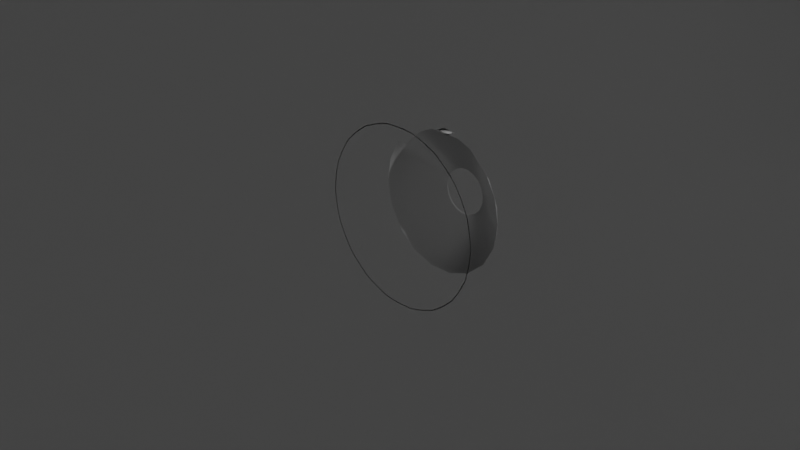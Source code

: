 # Source: ESAS_Crew_Module.blend  (saved by Blender 4.2.66; exported with 4.5.12 LTS)
import bpy
from mathutils import Matrix  # noqa: F401  (used for matrix-valued properties, if any)

bpy.ops.wm.read_factory_settings(use_empty=True)
scene = bpy.context.scene
scene.name = 'Scene'

# ---- collections
col_collection = bpy.data.collections.new('Collection'); scene.collection.children.link(col_collection)

# ---- materials (node trees are filled in below, after node groups)
mat_esascrmod_01 = bpy.data.materials.new('esascrmod_01')
mat_esascrmod_01.diffuse_color = (0.4, 0.4, 0.4, 1.0)
mat_esascrmod_01.roughness = 0.41
mat_esascrmod_01.specular_intensity = 0.69
mat_esascrmod_01.line_color = (0.298, 0.298, 0.298, 0.0)
mat_esascrmod_02 = bpy.data.materials.new('esascrmod_02')
mat_esascrmod_02.diffuse_color = (0.4, 0.4, 0.4, 1.0)
mat_esascrmod_02.roughness = 0.41
mat_esascrmod_02.specular_intensity = 0.69
mat_esascrmod_02.line_color = (0.298, 0.298, 0.298, 0.0)

# ---- material node trees
mat_esascrmod_01.use_nodes = True; mat_esascrmod_01.node_tree.nodes.clear()
_N = mat_esascrmod_01.node_tree.nodes; _L = mat_esascrmod_01.node_tree.links
n0 = _N.new('ShaderNodeBsdfPrincipled'); n0.name = 'Principled BSDF'; n0.location = (10, 300)
n0.inputs[0].default_value = (0.4, 0.4, 0.4, 1.0)
n0.inputs[2].default_value = 0.41
n0.inputs[13].default_value = 0.69
n0.inputs[27].default_value = (0.298, 0.298, 0.298, 1.0)
n1 = _N.new('ShaderNodeOutputMaterial'); n1.name = 'Material Output'; n1.location = (300, 300)
_L.new(n0.outputs[0], n1.inputs[0])
n1.is_active_output = True
mat_esascrmod_02.use_nodes = True; mat_esascrmod_02.node_tree.nodes.clear()
_N = mat_esascrmod_02.node_tree.nodes; _L = mat_esascrmod_02.node_tree.links
n0 = _N.new('ShaderNodeBsdfPrincipled'); n0.name = 'Principled BSDF'; n0.location = (10, 300)
n0.inputs[0].default_value = (0.4, 0.4, 0.4, 1.0)
n0.inputs[2].default_value = 0.41
n0.inputs[13].default_value = 0.69
n0.inputs[27].default_value = (0.298, 0.298, 0.298, 1.0)
n1 = _N.new('ShaderNodeOutputMaterial'); n1.name = 'Material Output'; n1.location = (300, 300)
_L.new(n0.outputs[0], n1.inputs[0])
n1.is_active_output = True

# ---- world
world_ambient__esas_crew_module = bpy.data.worlds.new('Ambient: ESAS Crew Module'); scene.world = world_ambient__esas_crew_module
world_ambient__esas_crew_module.use_nodes = True; world_ambient__esas_crew_module.node_tree.nodes.clear()
_N = world_ambient__esas_crew_module.node_tree.nodes; _L = world_ambient__esas_crew_module.node_tree.links
n0 = _N.new('ShaderNodeBackground'); n0.name = 'Background'; n0.location = (10, 300)
n0.inputs[0].default_value = (0.0, 0.0, 0.0, 1.0)
n1 = _N.new('ShaderNodeOutputWorld'); n1.name = 'World Output'; n1.location = (440, 160)
n2 = _N.new('ShaderNodeRGB'); n2.name = 'RGB'; n2.location = (-200, -30)
n2.label = 'Ambient Color'
n2.outputs[0].default_value = (1.0, 1.0, 1.0, 1.0)
n3 = _N.new('ShaderNodeMix'); n3.name = 'Mix'; n3.location = (-200, 170)
n3.label = 'Ambient Mix'
n4 = _N.new('ShaderNodeMath'); n4.name = 'Math'; n4.location = (-1140, 100)
n5 = _N.new('ShaderNodeEmission'); n5.name = 'Emission'; n5.location = (10, 160)
n5.label = 'Ambient'
n6 = _N.new('ShaderNodeMixShader'); n6.name = 'Surface'; n6.location = (220, 280)
n6.label = 'Surface'
n7 = _N.new('ShaderNodeLightFalloff'); n7.name = 'Light Falloff'; n7.location = (-1140, -80)
n8 = _N.new('ShaderNodeLightPath'); n8.name = 'Light Path'; n8.location = (-1340, 70)
_L.new(n8.outputs[0], n4.inputs[0])
_L.new(n8.outputs[3], n4.inputs[1])
_L.new(n8.outputs[5], n7.inputs[0])
_L.new(n8.outputs[2], n7.inputs[1])
_L.new(n7.outputs[0], n3.inputs[2])
_L.new(n4.outputs[0], n0.inputs[1])
_L.new(n4.outputs[0], n5.inputs[1])
_L.new(n4.outputs[0], n3.inputs[3])
_L.new(n3.outputs[0], n6.inputs[0])
_L.new(n5.outputs[0], n6.inputs[2])
_L.new(n2.outputs[0], n5.inputs[0])
_L.new(n6.outputs[0], n1.inputs[0])
_L.new(n0.outputs[0], n6.inputs[1])
n1.is_active_output = True
world_ambient__esas_crew_module.color = (1.0, 1.0, 1.0)

# ---- cameras
cam_camera = bpy.data.cameras.new('Camera')
cam_camera.clip_end = 100.0
cam_camera.ortho_scale = 7.314

# ---- lights
light_light = bpy.data.lights.new('Light', 'POINT')
light_light.energy = 1000.0
light_light.shadow_soft_size = 0.1

# ---- meshes
me_esascrmod = bpy.data.meshes.new('esascrmod_')
me_esascrmod.from_pydata([(-0.9983, 0.0, -0.05867), (-0.9983, 0.0, 0.05867), (-0.9581, 0.0, -0.2863), (-0.9581, 0.0, 0.2863), (-0.918, 0.0, -0.3966), (-0.918, 0.0, 0.3966), (-0.8062, 0.5912, -0.02311), (-0.8024, 0.0, -0.5967), (-0.8024, 0.0, 0.5967), (-0.7833, 0.6161, 0.08307), (-0.7655, 0.5912, 0.254), (-0.7645, 0.6161, -0.1898), (-0.7496, 0.5912, -0.2974), (-0.727, 0.0, 0.6866), (-0.727, 0.0, -0.6866), (-0.7077, 0.6161, 0.346), (-0.6534, 0.6161, -0.4399), (-0.645, 0.5908, 0.4847), (-0.6027, 0.5912, -0.5359), (-0.5883, 0.6663, 0.4583), (-0.55, 0.0, -0.8352), (-0.55, 0.0, 0.8352), (-0.4636, 0.6161, -0.6368), (-0.4483, 0.0, -0.8939), (-0.4483, 0.0, 0.8939), (-0.3831, 0.5912, -0.7097), (-0.3801, 0.653, 0.6551), (-0.2592, 0.9656, -0.02032), (-0.2506, 0.9656, 0.06957), (-0.2367, 0.9656, -0.1078), (-0.2311, 0.0, -0.9729), (-0.2311, 0.0, 0.9729), (-0.2178, 0.6161, -0.757), (-0.2116, 0.9656, 0.1511), (-0.1855, 0.9656, -0.1822), (-0.1853, 0.6326, 0.752), (-0.1472, 0.9656, 0.2143), (-0.1172, 0.5912, -0.7979), (-0.1156, 0.0, -0.9933), (-0.1156, 0.0, 0.9933), (-0.112, 0.9656, -0.2347), (-0.09367, 0.5907, 0.8014), (-0.06502, 0.9656, 0.2518), (-0.02501, 0.9656, -0.2588), (-0.02403, 0.5372, 0.8093), (-0.02015, 0.5871, 0.8093), (-0.01628, 0.6369, 0.8093), (-0.003876, 0.5356, 0.8107), (-0.002219, 0.6354, 0.8107), (0.0, 0.5855, 0.8107), (0.002219, 0.5355, 0.8107), (0.003876, 0.6353, 0.8107), (0.02501, 0.9656, 0.2588), (0.05421, 0.6161, -0.7858), (0.06502, 0.9656, -0.2518), (0.112, 0.9656, 0.2347), (0.1156, 0.0, -0.9933), (0.1156, 0.0, 0.9933), (0.1299, 0.6413, 0.7955), (0.1321, 0.5914, 0.7955), (0.1343, 0.5414, 0.7955), (0.1472, 0.9656, -0.2143), (0.1628, 0.5912, -0.7899), (0.1672, 0.5912, 0.789), (0.1855, 0.9656, 0.1822), (0.1882, 0.6335, 0.7505), (0.2116, 0.9656, -0.1511), (0.2311, 0.0, -0.9729), (0.2311, 0.0, 0.9729), (0.2367, 0.9656, 0.1078), (0.2506, 0.9656, -0.06957), (0.2592, 0.9656, 0.02032), (0.2773, 0.5855, 0.7618), (0.3197, 0.6161, -0.7199), (0.3246, 0.6754, 0.6622), (0.4231, 0.5912, -0.6866), (0.4483, 0.0, -0.8939), (0.4483, 0.0, 0.8939), (0.5467, 0.6161, -0.5671), (0.55, 0.0, -0.8352), (0.55, 0.0, 0.8352), (0.6324, 0.5912, -0.5005), (0.6344, 0.5912, 0.4981), (0.6478, 0.6153, 0.4491), (0.7077, 0.6161, -0.346), (0.727, 0.0, -0.6866), (0.727, 0.0, 0.6866), (0.7496, 0.5912, 0.2974), (0.7645, 0.6161, 0.1898), (0.7655, 0.5912, -0.254), (0.7833, 0.6161, -0.08307), (0.8024, 0.0, -0.5967), (0.8024, 0.0, 0.5967), (0.8062, 0.5912, 0.02311), (0.918, 0.0, -0.3966), (0.918, 0.0, 0.3966), (0.9581, 0.0, -0.2863), (0.9581, 0.0, 0.2863), (0.9983, 0.0, -0.05867), (0.9983, 0.0, 0.05867)], [], [(88, 90, 71), (71, 69, 88), (83, 88, 69), (69, 64, 83), (74, 83, 64), (64, 55, 74), (65, 74, 55), (55, 52, 65), (35, 65, 52), (52, 42, 35), (26, 35, 42), (42, 36, 26), (19, 26, 36), (36, 33, 19), (15, 19, 33), (33, 28, 15), (9, 15, 28), (28, 27, 9), (11, 9, 27), (27, 29, 11), (16, 11, 29), (29, 34, 16), (22, 16, 34), (34, 40, 22), (32, 22, 40), (40, 43, 32), (53, 32, 43), (43, 54, 53), (73, 53, 54), (54, 61, 73), (78, 73, 61), (61, 66, 78), (84, 78, 66), (66, 70, 84), (90, 84, 70), (70, 71, 90), (88, 87, 93), (93, 90, 88), (83, 82, 87), (87, 88, 83), (59, 63, 72), (45, 41, 49), (44, 47, 51), (44, 51, 46), (47, 44, 46), (47, 46, 51), (49, 63, 59), (58, 48, 50), (58, 50, 60), (48, 58, 60), (48, 60, 50), (15, 10, 17), (17, 19, 15), (9, 6, 10), (10, 15, 9), (11, 12, 6), (6, 9, 11), (16, 18, 12), (12, 11, 16), (22, 25, 18), (18, 16, 22), (32, 37, 25), (25, 22, 32), (53, 62, 37), (37, 32, 53), (73, 75, 62), (62, 53, 73), (78, 81, 75), (75, 73, 78), (84, 89, 81), (81, 78, 84), (90, 93, 89), (89, 84, 90), (97, 98, 99), (99, 95, 97), (92, 97, 95), (95, 86, 92), (80, 92, 86), (86, 77, 80), (68, 80, 77), (77, 57, 68), (39, 68, 57), (57, 31, 39), (24, 39, 31), (31, 21, 24), (13, 24, 21), (21, 8, 13), (5, 13, 8), (8, 3, 5), (1, 5, 3), (3, 0, 1), (0, 2, 1), (0, 4, 2), (7, 2, 4), (4, 14, 7), (20, 7, 14), (14, 23, 20), (30, 20, 23), (23, 38, 30), (56, 30, 38), (38, 67, 56), (76, 56, 67), (67, 79, 76), (85, 76, 79), (79, 91, 85), (94, 85, 91), (91, 96, 94), (98, 94, 96), (96, 99, 98)])
me_esascrmod.polygons.foreach_set('use_smooth', [True] * 109)
me_esascrmod.materials.append(mat_esascrmod_01)
me_esascrmod.update()
me_esascrmod1 = bpy.data.meshes.new('esascrmod1')
me_esascrmod1.from_pydata([(-83.17, -24.0, -2.4e-05), (-78.15, -24.0, -28.45), (-78.15, -24.0, 28.45), (-63.71, -24.0, 53.46), (-63.71, -24.0, -53.46), (-43.45, 4.592, 43.51), (-41.58, -24.0, 72.03), (-41.58, -24.0, -72.03), (-36.09, 22.29, 33.0), (-36.09, 9.328, 33.0), (-32.61, 4.592, 52.61), (-26.81, 52.85, -8e-06), (-25.19, 52.85, 9.17), (-25.19, 52.85, -9.17), (-24.54, 23.99, 41.08), (-24.54, 4.592, 41.08), (-20.54, 52.85, 17.23), (-20.54, 52.85, -17.23), (-16.76, 56.59, -7e-06), (-16.76, 55.55, -7e-06), (-16.59, -11.51, 71.53), (-16.58, -11.51, 71.53), (-16.3, 12.8, 52.94), (-16.3, 12.83, 52.92), (-16.15, 12.65, 52.73), (-16.15, -11.95, 70.93), (-15.97, -11.11, 71.45), (-15.8, 56.53, -3.104), (-15.75, 56.59, -5.732), (-15.75, 55.55, -5.732), (-15.75, 56.59, 5.732), (-15.75, 55.55, 5.732), (-15.71, 12.62, 53.31), (-15.65, 13.59, 52.57), (-15.5, 12.4, 53.01), (-15.5, -11.61, 70.78), (-15.12, 56.39, -2.713), (-15.0, 56.53, -4.493), (-14.98, 13.49, 52.89), (-14.78, 57.98, -4.365), (-14.63, -13.41, 73.7), (-14.63, -13.41, 73.7), (-14.44, -24.0, 81.9), (-14.44, -24.0, -81.9), (-14.32, 56.39, -4.102), (-14.18, 15.33, 51.78), (-14.17, 15.33, 51.78), (-14.12, -12.96, 73.54), (-14.1, 57.84, -3.974), (-14.06, -14.08, 72.81), (-13.89, 14.99, 51.32), (-13.68, 15.05, 52.17), (-13.54, -13.68, 72.58), (-13.41, 56.59, -6e-06), (-13.41, 53.99, -6e-06), (-13.41, 52.85, 23.22), (-13.41, 52.85, -23.22), (-13.37, 14.65, 51.64), (-13.12, -13.61, 74.41), (-13.05, -13.05, 74.0), (-12.98, 62.05, -6.031), (-12.89, 61.67, -6.331), (-12.84, 56.59, 10.77), (-12.84, 55.55, 10.77), (-12.84, 56.59, -10.77), (-12.84, 55.55, -10.77), (-12.6, 56.59, -4.585), (-12.6, 53.99, -4.585), (-12.6, 56.59, 4.585), (-12.6, 53.99, 4.585), (-12.31, 61.91, -5.64), (-12.21, 61.53, -5.94), (-11.83, 61.67, -8.159), (-11.63, 62.05, -8.383), (-11.53, -14.05, 74.72), (-11.45, 16.76, 51.67), (-11.45, 16.76, 51.67), (-11.35, 56.53, -10.81), (-11.16, 61.53, -7.768), (-11.1, 58.13, -10.67), (-11.05, -13.51, 74.33), (-11.03, 16.13, 50.81), (-11.03, -14.8, 73.7), (-11.02, 16.31, 52.17), (-10.95, 61.91, -7.992), (-10.67, 56.39, -10.42), (-10.58, 15.62, 51.23), (-10.58, -14.25, 73.34), (-10.5, 56.53, -12.28), (-10.43, 57.99, -10.28), (-10.27, 56.59, 8.618), (-10.27, 53.99, 8.618), (-10.27, 56.59, -8.618), (-10.27, 53.99, -8.618), (-9.822, 56.39, -11.89), (-9.272, 16.6, 52.58), (-9.203, 17.15, 52.19), (-8.379, 56.59, 14.51), (-8.379, 55.55, 14.51), (-8.379, 56.59, -14.51), (-8.379, 55.55, -14.51), (-6.703, 56.59, 11.61), (-6.703, 53.99, 11.61), (-6.703, 56.59, -11.61), (-6.703, 53.99, -11.61), (-5.161, 56.39, 14.54), (-5.161, 56.53, 15.32), (-4.797, 0.7531, 63.82), (-4.797, 1.422, 64.78), (-4.656, 52.85, 26.4), (-4.656, 52.85, -26.4), (-4.115, 2.84, 62.36), (-4.115, 3.508, 63.32), (-4.115, -1.333, 65.28), (-4.115, -0.6648, 66.24), (-3.779, 1.039, 64.23), (-3.779, 1.422, 64.78), (-3.466, 57.99, 14.26), (-3.466, 56.39, 14.54), (-3.466, 58.13, 15.04), (-3.466, 56.53, 15.32), (-3.233, 2.708, 63.06), (-3.233, 3.091, 63.61), (-3.233, -0.6303, 65.4), (-3.233, -0.2475, 65.95), (-2.91, 56.59, 16.5), (-2.91, 55.55, 16.5), (-2.91, 56.59, -16.5), (-2.91, 55.55, -16.5), (-2.328, 56.59, 13.2), (-2.328, 53.99, 13.2), (-2.328, 56.59, -13.2), (-2.328, 53.99, -13.2), (-2.25, 4.367, 61.29), (-2.25, 5.036, 62.25), (-2.25, -2.861, 66.35), (-2.25, -2.192, 67.31), (-1.741, 3.93, 62.21), (-1.741, 4.313, 62.75), (-1.741, -1.852, 66.26), (-1.741, -1.469, 66.8), (-1.219, 61.91, 13.57), (-1.219, 62.05, 14.35), (-0.9214, 61.53, 13.63), (-0.9214, 61.67, 14.42), (0.2968, 4.926, 60.9), (0.2968, 5.595, 61.86), (0.2968, 4.377, 61.89), (0.2968, 4.76, 62.44), (0.2968, -2.299, 66.57), (0.2968, -1.917, 67.12), (0.2968, -3.42, 66.75), (0.2968, -2.751, 67.7), (0.4255, -13.38, 74.24), (0.4255, 16.4, 51.2), (0.4255, 15.81, 51.64), (0.4255, 17.14, 52.19), (0.4255, -13.98, 74.67), (0.4255, 16.55, 52.62), (0.4255, -13.86, 73.59), (0.4255, -14.45, 74.03), (0.4255, -13.98, 74.67), (1.189, 61.53, 13.63), (1.189, 61.67, 14.42), (1.496, 61.91, 13.57), (1.496, 62.05, 14.35), (2.328, 56.59, 13.2), (2.328, 53.99, 13.2), (2.328, 56.59, -13.2), (2.328, 53.99, -13.2), (2.335, 3.93, 62.21), (2.335, 4.313, 62.75), (2.335, -1.852, 66.26), (2.335, -1.469, 66.8), (2.844, 4.367, 61.29), (2.844, 5.036, 62.25), (2.844, -2.861, 66.35), (2.844, -2.192, 67.31), (2.91, 56.59, 16.5), (2.91, 55.55, 16.5), (2.91, 56.59, -16.5), (2.91, 55.55, -16.5), (3.826, 2.708, 63.06), (3.826, 3.091, 63.61), (3.826, -0.6302, 65.4), (3.826, -0.2475, 65.95), (3.834, 57.84, 14.28), (3.834, 56.39, 14.54), (3.834, 57.98, 15.07), (3.834, 56.53, 15.32), (4.372, 1.039, 64.23), (4.372, 1.422, 64.78), (4.656, 52.85, 26.4), (4.656, 52.85, -26.4), (4.709, 2.84, 62.36), (4.709, 3.508, 63.32), (4.709, -1.333, 65.28), (4.709, -0.6648, 66.24), (5.391, 0.7531, 63.82), (5.391, 1.422, 64.78), (5.438, 56.39, 14.54), (5.438, 56.53, 15.32), (6.703, 56.59, 11.61), (6.703, 53.99, 11.61), (6.703, 56.59, -11.61), (6.703, 53.99, -11.61), (8.379, 56.59, 14.51), (8.379, 55.55, 14.51), (8.379, 56.59, -14.51), (8.379, 55.55, -14.51), (9.203, 17.15, 52.19), (9.272, 16.6, 52.59), (10.1, 56.39, -11.89), (10.27, 56.59, 8.618), (10.27, 53.99, 8.618), (10.27, 56.59, -8.618), (10.27, 53.99, -8.618), (10.68, 57.84, -10.38), (10.78, 56.53, -12.28), (10.9, 56.39, -10.5), (11.23, 61.91, -7.992), (11.36, 57.98, -10.77), (11.43, 15.62, 51.23), (11.43, -14.25, 73.34), (11.44, 61.53, -7.759), (11.58, 56.53, -10.89), (11.79, 16.18, 51.99), (11.88, 16.13, 50.81), (11.88, -14.8, 73.7), (11.9, -13.51, 74.33), (11.9, 62.05, -8.383), (12.12, 61.67, -8.15), (12.22, 16.63, 51.49), (12.38, -14.05, 74.72), (12.39, -14.05, 74.72), (12.49, 61.53, -5.932), (12.58, 61.91, -5.64), (12.6, 56.59, 4.585), (12.6, 53.99, 4.585), (12.6, 56.59, -4.585), (12.6, 53.99, -4.585), (12.84, 56.59, 10.77), (12.84, 55.55, 10.77), (12.84, 56.59, -10.77), (12.84, 55.55, -10.77), (13.08, -13.29, 74.17), (13.15, -13.87, 74.59), (13.17, 61.67, -6.323), (13.26, 62.05, -6.031), (13.41, 52.85, 23.22), (13.41, 52.85, -23.22), (13.41, 56.59, -4e-06), (13.41, 53.99, -4e-06), (14.27, 14.8, 51.52), (14.27, -13.82, 72.7), (14.31, 57.99, -4.04), (14.44, -24.0, 81.9), (14.44, -24.0, -81.9), (14.46, 15.07, 51.87), (14.55, 56.39, -4.181), (14.75, -13.22, 73.51), (14.79, 15.13, 51.21), (14.79, -14.22, 72.93), (14.92, 15.36, 51.48), (14.96, 15.34, 51.48), (14.97, 15.34, 51.48), (14.98, 58.13, -4.431), (15.23, 56.53, -4.572), (15.25, -13.67, 73.67), (15.4, 56.39, -2.713), (15.75, 56.59, 5.732), (15.75, 55.55, 5.732), (15.75, 56.59, -5.732), (15.75, 55.55, -5.732), (16.08, 56.53, -3.104), (16.35, 12.4, 53.01), (16.35, -11.61, 70.78), (16.43, 12.52, 53.12), (16.44, 12.49, 53.14), (16.7, -11.24, 71.28), (16.76, 56.59, -4e-06), (16.76, 55.55, -4e-06), (17.0, 12.65, 52.73), (17.0, -11.95, 70.93), (17.03, 12.71, 52.75), (17.03, 12.68, 52.77), (17.31, -11.63, 71.36), (20.54, 52.85, 17.23), (20.54, 52.85, -17.23), (24.24, 23.75, 41.56), (24.24, 4.592, 41.56), (25.19, 52.85, 9.17), (25.19, 52.85, -9.17), (26.81, 52.85, -3e-06), (32.21, 4.592, 52.94), (35.79, 9.328, 33.48), (35.79, 22.05, 33.48), (41.58, -24.0, 72.03), (41.58, -24.0, -72.03), (43.05, 4.592, 43.84), (63.71, -24.0, 53.46), (63.71, -24.0, -53.46), (78.15, -24.0, 28.45), (78.15, -24.0, -28.45), (83.17, -24.0, -9e-06)], [], [(214, 238, 252), (252, 240, 216), (216, 205, 169), (252, 216, 169), (214, 252, 169), (169, 132, 104), (104, 93, 67), (169, 104, 67), (214, 169, 67), (67, 54, 69), (69, 91, 102), (67, 69, 102), (214, 67, 102), (102, 130, 167), (214, 102, 167), (214, 167, 203), (291, 293, 281), (281, 271, 291), (287, 291, 271), (271, 242, 287), (249, 287, 242), (242, 207, 249), (192, 249, 207), (207, 179, 192), (109, 192, 179), (179, 126, 109), (55, 109, 126), (126, 98, 55), (16, 55, 98), (98, 63, 16), (12, 16, 63), (63, 31, 12), (11, 12, 31), (31, 19, 11), (13, 11, 19), (19, 29, 13), (17, 13, 29), (29, 65, 17), (56, 17, 65), (65, 100, 56), (110, 56, 100), (100, 128, 110), (193, 110, 128), (128, 181, 193), (250, 193, 181), (181, 209, 250), (288, 250, 209), (209, 244, 288), (292, 288, 244), (244, 273, 292), (293, 292, 273), (273, 281, 293), (291, 302, 304), (304, 293, 291), (287, 300, 302), (302, 291, 287), (278, 277, 258), (279, 278, 258), (258, 226, 211), (279, 258, 211), (211, 245, 260), (279, 211, 260), (59, 80, 153), (95, 59, 153), (158, 95, 153), (158, 153, 229), (229, 245, 211), (158, 229, 211), (12, 2, 3), (3, 16, 12), (11, 0, 2), (2, 12, 11), (0, 13, 1), (0, 11, 13), (17, 4, 1), (1, 13, 17), (56, 7, 4), (4, 17, 56), (110, 43, 7), (7, 56, 110), (193, 257, 43), (43, 110, 193), (250, 298, 257), (257, 193, 250), (288, 301, 298), (298, 250, 288), (292, 303, 301), (301, 288, 292), (293, 304, 303), (303, 292, 293), (271, 281, 280), (280, 270, 271), (242, 271, 270), (270, 241, 242), (207, 242, 241), (241, 206, 207), (179, 207, 206), (206, 178, 179), (126, 179, 178), (178, 125, 126), (98, 126, 125), (125, 97, 98), (63, 98, 97), (97, 62, 63), (31, 63, 62), (62, 30, 31), (19, 31, 30), (30, 18, 19), (29, 19, 18), (18, 28, 29), (65, 29, 28), (28, 64, 65), (100, 65, 64), (64, 99, 100), (128, 100, 99), (99, 127, 128), (181, 128, 127), (127, 180, 181), (209, 181, 180), (180, 208, 209), (244, 209, 208), (208, 243, 244), (273, 244, 243), (243, 272, 273), (281, 273, 272), (272, 280, 281), (270, 280, 251), (251, 237, 270), (241, 270, 237), (237, 213, 241), (206, 241, 213), (213, 202, 206), (178, 206, 202), (202, 166, 178), (125, 178, 166), (166, 129, 125), (97, 125, 129), (129, 101, 97), (62, 97, 101), (101, 90, 62), (30, 62, 90), (90, 68, 30), (18, 30, 68), (68, 53, 18), (28, 18, 53), (53, 66, 28), (64, 28, 66), (66, 92, 64), (99, 64, 92), (92, 103, 99), (127, 99, 103), (103, 131, 127), (180, 127, 131), (131, 168, 180), (208, 180, 168), (168, 204, 208), (243, 208, 204), (204, 215, 243), (272, 243, 215), (215, 239, 272), (280, 272, 239), (239, 251, 280), (237, 251, 252), (252, 238, 237), (213, 237, 238), (238, 214, 213), (202, 213, 214), (214, 203, 202), (166, 202, 203), (203, 167, 166), (129, 166, 167), (167, 130, 129), (101, 129, 130), (130, 102, 101), (90, 101, 102), (102, 91, 90), (68, 90, 91), (91, 69, 68), (53, 68, 69), (69, 54, 53), (66, 53, 54), (54, 67, 66), (92, 66, 67), (67, 93, 92), (103, 92, 93), (93, 104, 103), (131, 103, 104), (104, 132, 131), (168, 131, 132), (132, 169, 168), (204, 168, 169), (169, 205, 204), (215, 204, 205), (205, 216, 215), (239, 215, 216), (216, 240, 239), (251, 239, 240), (240, 252, 251), (267, 274, 269), (269, 259, 267), (218, 212, 220), (220, 230, 218), (230, 220, 236), (236, 248, 230), (248, 236, 269), (269, 274, 248), (225, 219, 212), (212, 218, 225), (212, 219, 217), (274, 267, 266), (247, 235, 224), (224, 231, 247), (267, 259, 255), (255, 266, 267), (231, 224, 217), (217, 221, 231), (225, 221, 217), (217, 219, 225), (247, 266, 255), (255, 235, 247), (77, 88, 94), (94, 85, 77), (27, 36, 70), (70, 60, 27), (60, 70, 84), (84, 73, 60), (73, 84, 94), (94, 88, 73), (37, 44, 36), (36, 27, 37), (36, 44, 48), (88, 77, 79), (72, 78, 71), (71, 61, 72), (77, 85, 89), (89, 79, 77), (61, 71, 48), (48, 39, 61), (37, 39, 48), (48, 44, 37), (72, 79, 89), (89, 78, 72), (120, 106, 105), (105, 118, 120), (201, 200, 164), (164, 165, 201), (165, 164, 141), (141, 142, 165), (142, 141, 105), (105, 106, 142), (189, 187, 200), (200, 201, 189), (200, 187, 186), (106, 120, 119), (144, 143, 162), (162, 163, 144), (120, 118, 117), (117, 119, 120), (163, 162, 186), (186, 188, 163), (189, 188, 186), (186, 187, 189), (144, 119, 117), (117, 143, 144), (255, 259, 269), (217, 224, 220), (220, 212, 217), (224, 235, 236), (236, 220, 224), (255, 269, 236), (236, 235, 255), (248, 274, 266), (266, 247, 248), (231, 230, 248), (248, 247, 231), (221, 218, 230), (230, 231, 221), (221, 225, 218), (89, 85, 94), (48, 71, 70), (70, 36, 48), (71, 78, 84), (84, 70, 71), (89, 94, 84), (84, 78, 89), (73, 88, 79), (79, 72, 73), (61, 60, 73), (73, 72, 61), (39, 27, 60), (60, 61, 39), (39, 37, 27), (117, 118, 105), (186, 162, 164), (164, 200, 186), (162, 143, 141), (141, 164, 162), (117, 105, 141), (141, 143, 117), (142, 106, 119), (119, 144, 142), (163, 165, 142), (142, 144, 163), (188, 201, 165), (165, 163, 188), (188, 189, 201), (299, 296, 295), (289, 294, 290), (290, 295, 296), (296, 289, 290), (8, 5, 9), (8, 9, 15), (15, 14, 8), (10, 14, 15), (176, 151, 135), (135, 113, 107), (107, 111, 133), (135, 107, 133), (133, 145, 174), (174, 194, 198), (133, 174, 198), (135, 133, 198), (176, 135, 198), (196, 176, 198), (198, 194, 195), (195, 199, 198), (194, 174, 175), (175, 195, 194), (174, 145, 146), (146, 175, 174), (145, 133, 134), (134, 146, 145), (133, 111, 112), (112, 134, 133), (111, 107, 108), (108, 112, 111), (107, 113, 114), (114, 108, 107), (113, 135, 136), (136, 114, 113), (135, 151, 152), (152, 136, 135), (151, 176, 177), (177, 152, 151), (176, 196, 197), (197, 177, 176), (196, 198, 199), (199, 197, 196), (183, 191, 199), (199, 195, 183), (171, 183, 195), (195, 175, 171), (148, 171, 175), (175, 146, 148), (138, 148, 146), (146, 134, 138), (122, 138, 134), (134, 112, 122), (116, 122, 112), (112, 108, 116), (124, 116, 108), (108, 114, 124), (140, 124, 114), (114, 136, 140), (150, 140, 136), (136, 152, 150), (173, 150, 152), (152, 177, 173), (185, 173, 177), (177, 197, 185), (191, 185, 197), (197, 199, 191), (182, 190, 191), (191, 183, 182), (170, 182, 183), (183, 171, 170), (147, 170, 171), (171, 148, 147), (137, 147, 148), (148, 138, 137), (121, 137, 138), (138, 122, 121), (115, 121, 122), (122, 116, 115), (123, 115, 116), (116, 124, 123), (139, 123, 124), (124, 140, 139), (149, 139, 140), (140, 150, 149), (172, 149, 150), (150, 173, 172), (184, 172, 173), (173, 185, 184), (190, 184, 185), (185, 191, 190), (5, 8, 3), (14, 6, 55), (14, 10, 6), (3, 6, 10), (10, 5, 3), (8, 16, 3), (294, 289, 297), (296, 300, 287), (296, 299, 300), (297, 300, 299), (299, 294, 297), (289, 296, 287), (287, 249, 289), (289, 249, 297), (55, 16, 8), (8, 14, 55), (232, 263, 265), (268, 246, 256), (286, 268, 256), (286, 256, 297), (284, 286, 297), (297, 249, 192), (284, 297, 192), (265, 284, 192), (232, 265, 192), (232, 192, 210), (109, 96, 156), (192, 109, 156), (210, 192, 156), (74, 58, 42), (157, 74, 42), (234, 157, 42), (234, 42, 256), (234, 256, 246), (75, 96, 109), (46, 75, 109), (23, 46, 109), (109, 55, 6), (23, 109, 6), (20, 23, 6), (40, 20, 6), (40, 6, 42), (40, 42, 58), (32, 33, 38), (38, 32, 26), (38, 26, 47), (155, 222, 227), (227, 154, 155), (222, 253, 261), (261, 227, 222), (261, 264, 232), (232, 227, 261), (253, 275, 282), (282, 261, 253), (275, 276, 283), (283, 282, 275), (283, 286, 285), (285, 282, 283), (276, 254, 262), (262, 283, 276), (254, 223, 228), (228, 262, 254), (228, 233, 246), (228, 246, 268), (262, 228, 268), (223, 159, 160), (160, 228, 223), (159, 87, 82), (82, 160, 159), (82, 74, 161), (161, 160, 82), (87, 52, 49), (49, 82, 87), (52, 35, 25), (25, 49, 52), (35, 34, 24), (24, 25, 35), (24, 22, 21), (21, 25, 24), (34, 57, 50), (50, 24, 34), (57, 86, 81), (81, 50, 57), (81, 76, 45), (45, 50, 81), (86, 155, 154), (154, 81, 86), (210, 156, 154), (210, 154, 227), (232, 210, 227), (253, 222, 226), (226, 258, 253), (277, 278, 275), (258, 277, 275), (258, 275, 253), (282, 285, 264), (264, 261, 282), (276, 275, 278), (278, 279, 276), (254, 276, 279), (279, 260, 254), (268, 286, 283), (283, 262, 268), (245, 229, 223), (245, 223, 254), (260, 245, 254), (223, 229, 153), (153, 159, 223), (161, 233, 228), (228, 160, 161), (87, 159, 153), (153, 80, 87), (58, 74, 82), (58, 82, 49), (58, 49, 41), (211, 226, 222), (211, 222, 155), (158, 211, 155), (95, 158, 155), (95, 155, 86), (95, 86, 83), (96, 76, 81), (96, 81, 154), (156, 96, 154), (59, 47, 52), (59, 52, 87), (80, 59, 87), (47, 26, 35), (35, 52, 47), (25, 21, 41), (41, 49, 25), (34, 35, 26), (26, 32, 34), (38, 51, 57), (32, 38, 57), (32, 57, 34), (45, 22, 24), (24, 50, 45), (86, 57, 51), (51, 83, 86), (265, 263, 284), (59, 95, 83), (59, 83, 51), (59, 51, 38), (47, 59, 38)])
me_esascrmod1.polygons.foreach_set('use_smooth', [True] * 541)
me_esascrmod1.materials.append(mat_esascrmod_02)
me_esascrmod1.update()

# ---- objects
ob_light = bpy.data.objects.new('Light', light_light)
ob_camera = bpy.data.objects.new('Camera', cam_camera)
ob_esascrmod = bpy.data.objects.new('esascrmod_', me_esascrmod)
ob_esascrmod1 = bpy.data.objects.new('esascrmod1', me_esascrmod1)
ob_esascrewmo = bpy.data.objects.new('esascrewmo', None)

# ---- transforms, parenting, visibility, modifiers, constraints
ob_light.location = (4.076, 1.005, 5.904)
ob_light.rotation_euler = (0.6503, 0.05522, 1.866)
ob_light.lock_rotations_4d = False
ob_light.empty_display_type = 'ARROWS'
ob_light.color = (0.0, 0.0, 0.0, 0.0)
ob_light.lineart.crease_threshold = 0.0
ob_camera.location = (7.359, -6.926, 4.958)
ob_camera.rotation_euler = (1.109, 0.0, 0.8149)
ob_camera.lock_rotations_4d = False
ob_camera.empty_display_type = 'ARROWS'
ob_camera.color = (0.0, 0.0, 0.0, 0.0)
ob_camera.display_type = 'WIRE'
ob_camera.lineart.crease_threshold = 0.0
ob_esascrmod.parent = ob_esascrewmo
ob_esascrmod.location = (0.0, -0.0, 0.0)
ob_esascrmod1.parent = ob_esascrewmo
ob_esascrmod1.location = (0.0, -0.0, 0.0)
ob_esascrewmo.location = (0.0, 0.0, 0.0)

# ---- collection membership
col_collection.objects.link(ob_light)
col_collection.objects.link(ob_camera)
col_collection.objects.link(ob_esascrmod)
col_collection.objects.link(ob_esascrmod1)
col_collection.objects.link(ob_esascrewmo)

# ---- scene / render settings (as saved in the file)
scene.camera = ob_camera
scene.frame_start = 0; scene.frame_end = 101; scene.frame_set(0)
scene.render.engine = 'BLENDER_EEVEE_NEXT'
bpy.context.view_layer.update()
